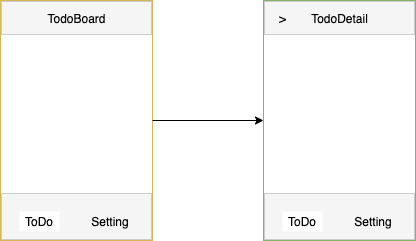

The diagram above was exported from draw.io. Its source (the exported page's mxGraphModel, read from the mxfile embedded in the PNG):
<mxGraphModel dx="1186" dy="739" grid="0" gridSize="10" guides="1" tooltips="1" connect="1" arrows="1" fold="1" page="1" pageScale="1" pageWidth="827" pageHeight="1169" math="0" shadow="0">
  <root>
    <mxCell id="0" />
    <mxCell id="1" parent="0" />
    <mxCell id="VV2trnMV5yeK_QoAKV3c-8" value="" style="group;fillColor=#ffffff;" parent="1" vertex="1" connectable="0">
      <mxGeometry x="227" y="222" width="152" height="240" as="geometry" />
    </mxCell>
    <mxCell id="VV2trnMV5yeK_QoAKV3c-2" value="" style="rounded=0;whiteSpace=wrap;html=1;strokeColor=#d6b656;fillColor=none;" parent="VV2trnMV5yeK_QoAKV3c-8" vertex="1">
      <mxGeometry width="152" height="240" as="geometry" />
    </mxCell>
    <mxCell id="VV2trnMV5yeK_QoAKV3c-4" value="" style="rounded=0;whiteSpace=wrap;html=1;fillColor=#f5f5f5;fontColor=#333333;strokeColor=#CCCCCC;" parent="VV2trnMV5yeK_QoAKV3c-8" vertex="1">
      <mxGeometry x="1" y="193" width="150" height="46" as="geometry" />
    </mxCell>
    <mxCell id="VV2trnMV5yeK_QoAKV3c-5" value="ToDo" style="text;html=1;align=center;verticalAlign=middle;whiteSpace=wrap;rounded=0;fillColor=#FFFFFF;" parent="VV2trnMV5yeK_QoAKV3c-8" vertex="1">
      <mxGeometry x="19" y="211" width="40" height="20" as="geometry" />
    </mxCell>
    <mxCell id="VV2trnMV5yeK_QoAKV3c-6" value="Setting" style="text;html=1;fillColor=none;align=center;verticalAlign=middle;whiteSpace=wrap;rounded=0;" parent="VV2trnMV5yeK_QoAKV3c-8" vertex="1">
      <mxGeometry x="90" y="211" width="40" height="20" as="geometry" />
    </mxCell>
    <mxCell id="VV2trnMV5yeK_QoAKV3c-9" value="" style="rounded=0;whiteSpace=wrap;html=1;fillColor=#f5f5f5;fontColor=#333333;strokeColor=#CCCCCC;" parent="VV2trnMV5yeK_QoAKV3c-8" vertex="1">
      <mxGeometry x="1" y="1" width="150" height="33" as="geometry" />
    </mxCell>
    <mxCell id="VV2trnMV5yeK_QoAKV3c-10" value="TodoBoard" style="text;html=1;fillColor=none;align=center;verticalAlign=middle;whiteSpace=wrap;rounded=0;" parent="VV2trnMV5yeK_QoAKV3c-8" vertex="1">
      <mxGeometry x="46.62" y="5" width="58.75" height="25" as="geometry" />
    </mxCell>
    <mxCell id="VV2trnMV5yeK_QoAKV3c-40" value="" style="group" parent="1" vertex="1" connectable="0">
      <mxGeometry x="490" y="222" width="152" height="240" as="geometry" />
    </mxCell>
    <mxCell id="VV2trnMV5yeK_QoAKV3c-29" value="" style="group;fillColor=#ffffff;container=0;" parent="VV2trnMV5yeK_QoAKV3c-40" vertex="1" connectable="0">
      <mxGeometry width="152" height="240" as="geometry" />
    </mxCell>
    <mxCell id="VV2trnMV5yeK_QoAKV3c-30" value="" style="rounded=0;whiteSpace=wrap;html=1;strokeColor=#82b366;fillColor=none;" parent="VV2trnMV5yeK_QoAKV3c-40" vertex="1">
      <mxGeometry width="152" height="240" as="geometry" />
    </mxCell>
    <mxCell id="VV2trnMV5yeK_QoAKV3c-31" value="" style="rounded=0;whiteSpace=wrap;html=1;fillColor=#f5f5f5;fontColor=#333333;strokeColor=#CCCCCC;" parent="VV2trnMV5yeK_QoAKV3c-40" vertex="1">
      <mxGeometry x="1" y="193" width="150" height="46" as="geometry" />
    </mxCell>
    <mxCell id="VV2trnMV5yeK_QoAKV3c-32" value="ToDo" style="text;html=1;align=center;verticalAlign=middle;whiteSpace=wrap;rounded=0;fillColor=#ffffff;" parent="VV2trnMV5yeK_QoAKV3c-40" vertex="1">
      <mxGeometry x="19" y="211" width="40" height="20" as="geometry" />
    </mxCell>
    <mxCell id="VV2trnMV5yeK_QoAKV3c-33" value="Setting" style="text;html=1;fillColor=none;align=center;verticalAlign=middle;whiteSpace=wrap;rounded=0;" parent="VV2trnMV5yeK_QoAKV3c-40" vertex="1">
      <mxGeometry x="90" y="211" width="40" height="20" as="geometry" />
    </mxCell>
    <mxCell id="VV2trnMV5yeK_QoAKV3c-35" value="" style="rounded=0;whiteSpace=wrap;html=1;fillColor=#f5f5f5;fontColor=#333333;strokeColor=#CCCCCC;" parent="VV2trnMV5yeK_QoAKV3c-40" vertex="1">
      <mxGeometry x="1" y="1" width="150" height="33" as="geometry" />
    </mxCell>
    <mxCell id="VV2trnMV5yeK_QoAKV3c-36" value="TodoDetail" style="text;html=1;fillColor=none;align=center;verticalAlign=middle;whiteSpace=wrap;rounded=0;" parent="VV2trnMV5yeK_QoAKV3c-40" vertex="1">
      <mxGeometry x="46.620000000000005" y="5" width="58.75" height="25" as="geometry" />
    </mxCell>
    <mxCell id="VV2trnMV5yeK_QoAKV3c-37" value="&amp;gt;" style="text;html=1;fillColor=none;align=center;verticalAlign=middle;whiteSpace=wrap;rounded=0;" parent="VV2trnMV5yeK_QoAKV3c-40" vertex="1">
      <mxGeometry x="8" y="5.5" width="23.38" height="24" as="geometry" />
    </mxCell>
    <mxCell id="VV2trnMV5yeK_QoAKV3c-41" value="" style="endArrow=classic;html=1;" parent="1" source="VV2trnMV5yeK_QoAKV3c-2" target="VV2trnMV5yeK_QoAKV3c-30" edge="1">
      <mxGeometry width="50" height="50" relative="1" as="geometry">
        <mxPoint x="387" y="369" as="sourcePoint" />
        <mxPoint x="437" y="319" as="targetPoint" />
      </mxGeometry>
    </mxCell>
  </root>
</mxGraphModel>